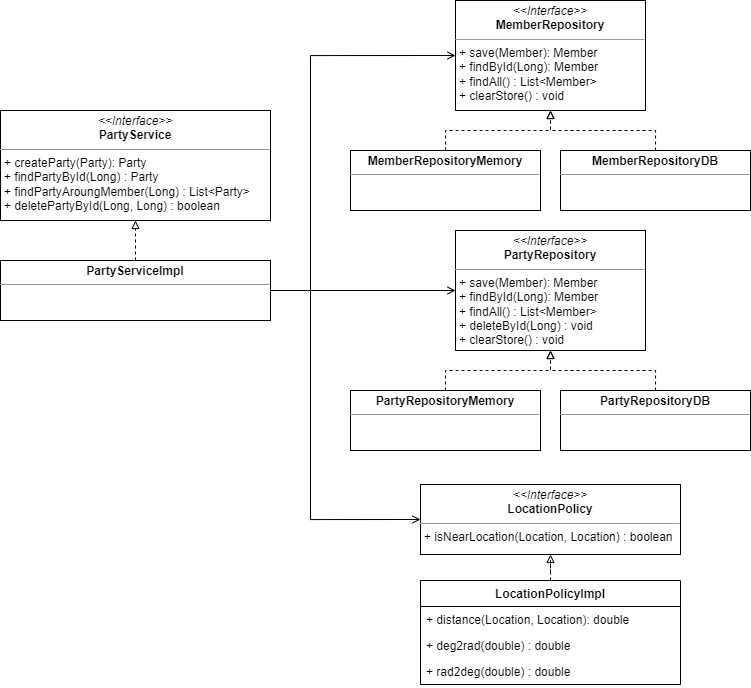

The diagram above was exported from draw.io. Its source (the exported page's mxGraphModel, read from the mxfile embedded in the PNG):
<mxGraphModel dx="1896" dy="1016" grid="1" gridSize="10" guides="1" tooltips="1" connect="1" arrows="1" fold="1" page="1" pageScale="1" pageWidth="827" pageHeight="1169" math="0" shadow="0">
  <root>
    <mxCell id="WIyWlLk6GJQsqaUBKTNV-0" />
    <mxCell id="WIyWlLk6GJQsqaUBKTNV-1" parent="WIyWlLk6GJQsqaUBKTNV-0" />
    <mxCell id="1Suiw12bif_873HmUF4x-53" style="edgeStyle=orthogonalEdgeStyle;rounded=0;orthogonalLoop=1;jettySize=auto;html=1;entryX=0.5;entryY=1;entryDx=0;entryDy=0;dashed=1;endArrow=block;endFill=0;" edge="1" parent="WIyWlLk6GJQsqaUBKTNV-1" source="1Suiw12bif_873HmUF4x-56" target="1Suiw12bif_873HmUF4x-52">
      <mxGeometry relative="1" as="geometry">
        <mxPoint x="580.0000000000002" y="180" as="sourcePoint" />
      </mxGeometry>
    </mxCell>
    <mxCell id="1Suiw12bif_873HmUF4x-32" style="edgeStyle=orthogonalEdgeStyle;rounded=0;orthogonalLoop=1;jettySize=auto;html=1;entryX=0.5;entryY=1;entryDx=0;entryDy=0;dashed=1;endArrow=block;endFill=0;exitX=0.5;exitY=0;exitDx=0;exitDy=0;" edge="1" parent="WIyWlLk6GJQsqaUBKTNV-1" source="1Suiw12bif_873HmUF4x-57" target="1Suiw12bif_873HmUF4x-52">
      <mxGeometry relative="1" as="geometry">
        <mxPoint x="780.0000000000002" y="180" as="sourcePoint" />
        <mxPoint x="680" y="139.99999999999977" as="targetPoint" />
      </mxGeometry>
    </mxCell>
    <mxCell id="1Suiw12bif_873HmUF4x-37" style="edgeStyle=orthogonalEdgeStyle;rounded=0;orthogonalLoop=1;jettySize=auto;html=1;dashed=1;endArrow=block;endFill=0;exitX=0.5;exitY=0;exitDx=0;exitDy=0;" edge="1" parent="WIyWlLk6GJQsqaUBKTNV-1" source="1Suiw12bif_873HmUF4x-58" target="1Suiw12bif_873HmUF4x-60">
      <mxGeometry relative="1" as="geometry">
        <mxPoint x="580.0000000000002" y="416" as="sourcePoint" />
        <mxPoint x="680.0000000000002" y="374" as="targetPoint" />
      </mxGeometry>
    </mxCell>
    <mxCell id="1Suiw12bif_873HmUF4x-43" style="edgeStyle=orthogonalEdgeStyle;rounded=0;orthogonalLoop=1;jettySize=auto;html=1;dashed=1;endArrow=block;endFill=0;exitX=0.5;exitY=0;exitDx=0;exitDy=0;" edge="1" parent="WIyWlLk6GJQsqaUBKTNV-1" source="1Suiw12bif_873HmUF4x-59" target="1Suiw12bif_873HmUF4x-60">
      <mxGeometry relative="1" as="geometry">
        <mxPoint x="780.0000000000002" y="416" as="sourcePoint" />
        <mxPoint x="680.0000000000002" y="374" as="targetPoint" />
      </mxGeometry>
    </mxCell>
    <mxCell id="1Suiw12bif_873HmUF4x-52" value="&lt;p style=&quot;margin: 0px ; margin-top: 4px ; text-align: center&quot;&gt;&lt;i&gt;&amp;lt;&amp;lt;Interface&amp;gt;&amp;gt;&lt;/i&gt;&lt;br&gt;&lt;b&gt;MemberRepository&lt;/b&gt;&lt;/p&gt;&lt;hr size=&quot;1&quot;&gt;&lt;p style=&quot;margin: 0px ; margin-left: 4px&quot;&gt;+ save(Member): Member&lt;br&gt;+ findById(Long): Member&lt;/p&gt;&lt;p style=&quot;margin: 0px ; margin-left: 4px&quot;&gt;+ findAll() : List&amp;lt;Member&amp;gt;&lt;/p&gt;&lt;p style=&quot;margin: 0px ; margin-left: 4px&quot;&gt;+ clearStore() : void&lt;/p&gt;" style="verticalAlign=top;align=left;overflow=fill;fontSize=12;fontFamily=Helvetica;html=1;" vertex="1" parent="WIyWlLk6GJQsqaUBKTNV-1">
      <mxGeometry x="585" y="30" width="190" height="110" as="geometry" />
    </mxCell>
    <mxCell id="1Suiw12bif_873HmUF4x-54" value="&lt;p style=&quot;margin: 0px ; margin-top: 4px ; text-align: center&quot;&gt;&lt;i&gt;&amp;lt;&amp;lt;Interface&amp;gt;&amp;gt;&lt;/i&gt;&lt;br&gt;&lt;b&gt;PartyService&lt;/b&gt;&lt;/p&gt;&lt;hr size=&quot;1&quot;&gt;&lt;p style=&quot;margin: 0px ; margin-left: 4px&quot;&gt;+ createParty(Party): Party&lt;br&gt;&lt;/p&gt;&lt;p style=&quot;margin: 0px ; margin-left: 4px&quot;&gt;+ findPartyById(Long) : Party&lt;/p&gt;&lt;p style=&quot;margin: 0px ; margin-left: 4px&quot;&gt;+ findPartyAroungMember(Long) : List&amp;lt;Party&amp;gt;&lt;/p&gt;&lt;p style=&quot;margin: 0px ; margin-left: 4px&quot;&gt;+ deletePartyById(Long, Long) : boolean&amp;nbsp;&lt;/p&gt;" style="verticalAlign=top;align=left;overflow=fill;fontSize=12;fontFamily=Helvetica;html=1;" vertex="1" parent="WIyWlLk6GJQsqaUBKTNV-1">
      <mxGeometry x="130" y="140" width="270" height="110" as="geometry" />
    </mxCell>
    <mxCell id="1Suiw12bif_873HmUF4x-75" style="edgeStyle=orthogonalEdgeStyle;rounded=0;orthogonalLoop=1;jettySize=auto;html=1;entryX=0;entryY=0.5;entryDx=0;entryDy=0;endArrow=open;endFill=0;" edge="1" parent="WIyWlLk6GJQsqaUBKTNV-1" source="1Suiw12bif_873HmUF4x-55" target="1Suiw12bif_873HmUF4x-52">
      <mxGeometry relative="1" as="geometry">
        <Array as="points">
          <mxPoint x="440" y="320" />
          <mxPoint x="440" y="85" />
        </Array>
      </mxGeometry>
    </mxCell>
    <mxCell id="1Suiw12bif_873HmUF4x-76" style="edgeStyle=orthogonalEdgeStyle;rounded=0;orthogonalLoop=1;jettySize=auto;html=1;entryX=0;entryY=0.5;entryDx=0;entryDy=0;endArrow=open;endFill=0;" edge="1" parent="WIyWlLk6GJQsqaUBKTNV-1" source="1Suiw12bif_873HmUF4x-55" target="1Suiw12bif_873HmUF4x-60">
      <mxGeometry relative="1" as="geometry" />
    </mxCell>
    <mxCell id="1Suiw12bif_873HmUF4x-77" style="edgeStyle=orthogonalEdgeStyle;rounded=0;orthogonalLoop=1;jettySize=auto;html=1;entryX=0;entryY=0.5;entryDx=0;entryDy=0;endArrow=open;endFill=0;" edge="1" parent="WIyWlLk6GJQsqaUBKTNV-1" source="1Suiw12bif_873HmUF4x-55" target="1Suiw12bif_873HmUF4x-61">
      <mxGeometry relative="1" as="geometry">
        <Array as="points">
          <mxPoint x="440" y="320" />
          <mxPoint x="440" y="549" />
        </Array>
      </mxGeometry>
    </mxCell>
    <mxCell id="1Suiw12bif_873HmUF4x-78" style="edgeStyle=orthogonalEdgeStyle;rounded=0;orthogonalLoop=1;jettySize=auto;html=1;entryX=0.5;entryY=1;entryDx=0;entryDy=0;endArrow=block;endFill=0;dashed=1;" edge="1" parent="WIyWlLk6GJQsqaUBKTNV-1" source="1Suiw12bif_873HmUF4x-55" target="1Suiw12bif_873HmUF4x-54">
      <mxGeometry relative="1" as="geometry" />
    </mxCell>
    <mxCell id="1Suiw12bif_873HmUF4x-55" value="&lt;p style=&quot;margin: 0px ; margin-top: 4px ; text-align: center&quot;&gt;&lt;b&gt;PartyServiceImpl&lt;/b&gt;&lt;/p&gt;&lt;hr size=&quot;1&quot;&gt;&lt;div style=&quot;height: 2px&quot;&gt;&lt;/div&gt;" style="verticalAlign=top;align=left;overflow=fill;fontSize=12;fontFamily=Helvetica;html=1;" vertex="1" parent="WIyWlLk6GJQsqaUBKTNV-1">
      <mxGeometry x="130" y="290" width="270" height="60" as="geometry" />
    </mxCell>
    <mxCell id="1Suiw12bif_873HmUF4x-56" value="&lt;p style=&quot;margin: 0px ; margin-top: 4px ; text-align: center&quot;&gt;&lt;b&gt;MemberRepositoryMemory&lt;/b&gt;&lt;/p&gt;&lt;hr size=&quot;1&quot;&gt;&lt;div style=&quot;height: 2px&quot;&gt;&lt;/div&gt;" style="verticalAlign=top;align=left;overflow=fill;fontSize=12;fontFamily=Helvetica;html=1;" vertex="1" parent="WIyWlLk6GJQsqaUBKTNV-1">
      <mxGeometry x="480" y="180" width="190" height="60" as="geometry" />
    </mxCell>
    <mxCell id="1Suiw12bif_873HmUF4x-57" value="&lt;p style=&quot;margin: 0px ; margin-top: 4px ; text-align: center&quot;&gt;&lt;b&gt;MemberRepositoryDB&lt;/b&gt;&lt;/p&gt;&lt;hr size=&quot;1&quot;&gt;&lt;div style=&quot;height: 2px&quot;&gt;&lt;/div&gt;" style="verticalAlign=top;align=left;overflow=fill;fontSize=12;fontFamily=Helvetica;html=1;" vertex="1" parent="WIyWlLk6GJQsqaUBKTNV-1">
      <mxGeometry x="690" y="180" width="190" height="60" as="geometry" />
    </mxCell>
    <mxCell id="1Suiw12bif_873HmUF4x-58" value="&lt;p style=&quot;margin: 0px ; margin-top: 4px ; text-align: center&quot;&gt;&lt;b&gt;PartyRepositoryMemory&lt;/b&gt;&lt;/p&gt;&lt;hr size=&quot;1&quot;&gt;&lt;div style=&quot;height: 2px&quot;&gt;&lt;/div&gt;" style="verticalAlign=top;align=left;overflow=fill;fontSize=12;fontFamily=Helvetica;html=1;" vertex="1" parent="WIyWlLk6GJQsqaUBKTNV-1">
      <mxGeometry x="480" y="420" width="190" height="60" as="geometry" />
    </mxCell>
    <mxCell id="1Suiw12bif_873HmUF4x-59" value="&lt;p style=&quot;margin: 0px ; margin-top: 4px ; text-align: center&quot;&gt;&lt;b&gt;PartyRepositoryDB&lt;/b&gt;&lt;/p&gt;&lt;hr size=&quot;1&quot;&gt;&lt;div style=&quot;height: 2px&quot;&gt;&lt;/div&gt;" style="verticalAlign=top;align=left;overflow=fill;fontSize=12;fontFamily=Helvetica;html=1;" vertex="1" parent="WIyWlLk6GJQsqaUBKTNV-1">
      <mxGeometry x="690" y="420" width="190" height="60" as="geometry" />
    </mxCell>
    <mxCell id="1Suiw12bif_873HmUF4x-60" value="&lt;p style=&quot;margin: 0px ; margin-top: 4px ; text-align: center&quot;&gt;&lt;i&gt;&amp;lt;&amp;lt;Interface&amp;gt;&amp;gt;&lt;/i&gt;&lt;br&gt;&lt;b&gt;PartyRepository&lt;/b&gt;&lt;/p&gt;&lt;hr size=&quot;1&quot;&gt;&lt;p style=&quot;margin: 0px ; margin-left: 4px&quot;&gt;+ save(Member): Member&lt;br&gt;+ findById(Long): Member&lt;/p&gt;&lt;p style=&quot;margin: 0px ; margin-left: 4px&quot;&gt;+ findAll() : List&amp;lt;Member&amp;gt;&lt;/p&gt;&lt;p style=&quot;margin: 0px ; margin-left: 4px&quot;&gt;+ deleteById(Long) : void&lt;/p&gt;&lt;p style=&quot;margin: 0px ; margin-left: 4px&quot;&gt;+ clearStore() : void&lt;/p&gt;" style="verticalAlign=top;align=left;overflow=fill;fontSize=12;fontFamily=Helvetica;html=1;" vertex="1" parent="WIyWlLk6GJQsqaUBKTNV-1">
      <mxGeometry x="585" y="260" width="190" height="120" as="geometry" />
    </mxCell>
    <mxCell id="1Suiw12bif_873HmUF4x-61" value="&lt;p style=&quot;margin: 0px ; margin-top: 4px ; text-align: center&quot;&gt;&lt;i&gt;&amp;lt;&amp;lt;Interface&amp;gt;&amp;gt;&lt;/i&gt;&lt;br&gt;&lt;b&gt;LocationPolicy&lt;/b&gt;&lt;/p&gt;&lt;hr size=&quot;1&quot;&gt;&lt;p style=&quot;margin: 0px ; margin-left: 4px&quot;&gt;+ isNearLocation(Location, Location) : boolean&lt;/p&gt;" style="verticalAlign=top;align=left;overflow=fill;fontSize=12;fontFamily=Helvetica;html=1;" vertex="1" parent="WIyWlLk6GJQsqaUBKTNV-1">
      <mxGeometry x="550" y="514" width="260" height="70" as="geometry" />
    </mxCell>
    <mxCell id="1Suiw12bif_873HmUF4x-72" style="edgeStyle=orthogonalEdgeStyle;rounded=0;orthogonalLoop=1;jettySize=auto;html=1;entryX=0.5;entryY=1;entryDx=0;entryDy=0;dashed=1;endArrow=block;endFill=0;" edge="1" parent="WIyWlLk6GJQsqaUBKTNV-1" source="1Suiw12bif_873HmUF4x-68" target="1Suiw12bif_873HmUF4x-61">
      <mxGeometry relative="1" as="geometry" />
    </mxCell>
    <mxCell id="1Suiw12bif_873HmUF4x-68" value="LocationPolicyImpl" style="swimlane;fontStyle=1;align=center;verticalAlign=top;childLayout=stackLayout;horizontal=1;startSize=26;horizontalStack=0;resizeParent=1;resizeParentMax=0;resizeLast=0;collapsible=1;marginBottom=0;" vertex="1" parent="WIyWlLk6GJQsqaUBKTNV-1">
      <mxGeometry x="550" y="610" width="260" height="104" as="geometry" />
    </mxCell>
    <mxCell id="1Suiw12bif_873HmUF4x-71" value="+ distance(Location, Location): double" style="text;strokeColor=none;fillColor=none;align=left;verticalAlign=top;spacingLeft=4;spacingRight=4;overflow=hidden;rotatable=0;points=[[0,0.5],[1,0.5]];portConstraint=eastwest;" vertex="1" parent="1Suiw12bif_873HmUF4x-68">
      <mxGeometry y="26" width="260" height="26" as="geometry" />
    </mxCell>
    <mxCell id="1Suiw12bif_873HmUF4x-74" value="+ deg2rad(double) : double" style="text;strokeColor=none;fillColor=none;align=left;verticalAlign=top;spacingLeft=4;spacingRight=4;overflow=hidden;rotatable=0;points=[[0,0.5],[1,0.5]];portConstraint=eastwest;" vertex="1" parent="1Suiw12bif_873HmUF4x-68">
      <mxGeometry y="52" width="260" height="26" as="geometry" />
    </mxCell>
    <mxCell id="1Suiw12bif_873HmUF4x-73" value="+ rad2deg(double) : double" style="text;strokeColor=none;fillColor=none;align=left;verticalAlign=top;spacingLeft=4;spacingRight=4;overflow=hidden;rotatable=0;points=[[0,0.5],[1,0.5]];portConstraint=eastwest;" vertex="1" parent="1Suiw12bif_873HmUF4x-68">
      <mxGeometry y="78" width="260" height="26" as="geometry" />
    </mxCell>
  </root>
</mxGraphModel>